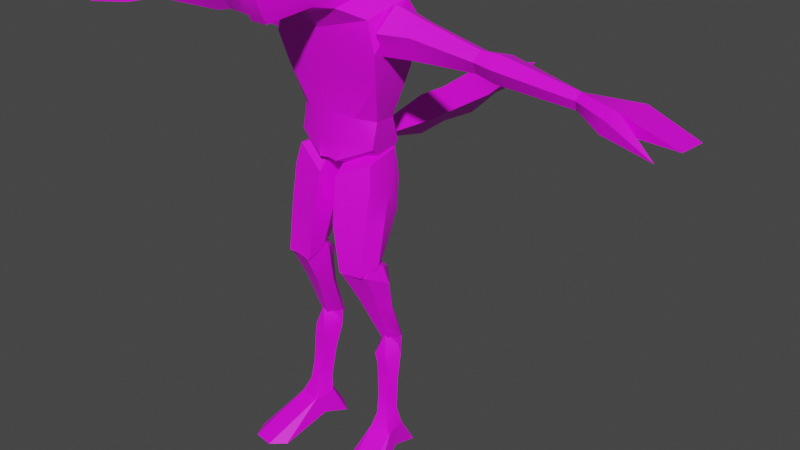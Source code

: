 # Source: willy.blend  (saved by Blender 3.1.7; exported with 4.5.12 LTS)
import bpy
from mathutils import Matrix  # noqa: F401  (used for matrix-valued properties, if any)

bpy.ops.wm.read_factory_settings(use_empty=True)
scene = bpy.context.scene
scene.name = 'Scene'

# ---- collections
col_collection = bpy.data.collections.new('Collection'); scene.collection.children.link(col_collection)

# ---- images (referenced by path relative to the original .blend; pixels are not part of the script)
import os
ASSET_DIR = os.environ.get("B2B_ASSET_DIR", "")  # directory of the original .blend (textures are referenced by path, not embedded)
HERE = os.path.dirname(os.path.abspath(__file__))  # packed textures are extracted next to this script under _unpacked/

def load_image(name, relpath, width, height, colorspace="sRGB"):
    """Load a texture the original file referenced (path relative to the .blend, or extracted next to this script)."""
    p = next((c for c in (os.path.join(HERE, relpath), os.path.join(ASSET_DIR, relpath)) if relpath and os.path.exists(c)), "")
    if p:
        img = bpy.data.images.load(p, check_existing=True)
        img.name = name
    else:  # same state as the original file: an image datablock whose file is absent (Cycles renders it pink)
        img = bpy.data.images.new(name, width, height)
        img.source = "FILE"
        img.filepath = "//" + (relpath or name)
    img.colorspace_settings.name = colorspace
    return img
img_grey_png = load_image('grey.png', 'textures/grey.png', 1024, 1024, 'sRGB')
img_face_png = load_image('face.png', 'textures/face.png', 1024, 1024, 'sRGB')
img_black_png = load_image('black.png', 'textures/black.png', 1024, 1024, 'sRGB')

# ---- materials (node trees are filled in below, after node groups)
mat_grey = bpy.data.materials.new('grey')
mat_grey.use_transparent_shadow = False
mat_face = bpy.data.materials.new('face')
mat_face.use_transparent_shadow = False
mat_black = bpy.data.materials.new('black')
mat_black.use_transparent_shadow = False

# ---- node groups
ng_auto_smooth = bpy.data.node_groups.new('Auto Smooth', 'GeometryNodeTree')
_s = ng_auto_smooth.interface.new_socket(name='Geometry', in_out='OUTPUT', socket_type='NodeSocketGeometry')
_s = ng_auto_smooth.interface.new_socket(name='Geometry', in_out='INPUT', socket_type='NodeSocketGeometry')
_s = ng_auto_smooth.interface.new_socket(name='Angle', in_out='INPUT', socket_type='NodeSocketFloat')
_s.subtype = 'ANGLE'
_s.min_value = 0.0
_s.max_value = 3.142
ng_auto_smooth.is_modifier = True
_N = ng_auto_smooth.nodes; _L = ng_auto_smooth.links
n0 = _N.new('NodeGroupOutput'); n0.name = 'Group Output'; n0.location = (480, -100)
n1 = _N.new('NodeGroupInput'); n1.name = 'Group Input'; n1.location = (-420, -300)
n2 = _N.new('NodeGroupInput'); n2.name = 'Group Input.001'; n2.location = (-60, -100)
n3 = _N.new('GeometryNodeSetShadeSmooth'); n3.name = 'Set Shade Smooth'; n3.location = (120, -100)
n3.domain = 'EDGE'
n4 = _N.new('GeometryNodeSetShadeSmooth'); n4.name = 'Set Shade Smooth.001'; n4.location = (300, -100)
n5 = _N.new('GeometryNodeInputMeshEdgeAngle'); n5.name = 'Edge Angle'; n5.location = (-420, -220)
n6 = _N.new('GeometryNodeInputEdgeSmooth'); n6.name = 'Is Edge Smooth'; n6.location = (-60, -160)
n7 = _N.new('GeometryNodeInputShadeSmooth'); n7.name = 'Is Face Smooth'; n7.location = (-240, -340)
n8 = _N.new('FunctionNodeBooleanMath'); n8.name = 'Boolean Math'; n8.location = (-60, -220)
n9 = _N.new('FunctionNodeCompare'); n9.name = 'Compare'; n9.location = (-240, -180)
n9.operation = 'LESS_EQUAL'
_L.new(n5.outputs[0], n9.inputs[0])
_L.new(n4.outputs[0], n0.inputs[0])
_L.new(n1.outputs[1], n9.inputs[1])
_L.new(n9.outputs[0], n8.inputs[0])
_L.new(n7.outputs[0], n8.inputs[1])
_L.new(n2.outputs[0], n3.inputs[0])
_L.new(n6.outputs[0], n3.inputs[1])
_L.new(n3.outputs[0], n4.inputs[0])
_L.new(n8.outputs[0], n3.inputs[2])
n0.is_active_output = True

# ---- material node trees
mat_grey.use_nodes = True; mat_grey.node_tree.nodes.clear()
_N = mat_grey.node_tree.nodes; _L = mat_grey.node_tree.links
n0 = _N.new('ShaderNodeBsdfPrincipled'); n0.name = 'Principled BSDF'; n0.location = (10, 300)
n0.distribution = 'GGX'
n0.subsurface_method = 'RANDOM_WALK_SKIN'
n0.inputs[3].default_value = 1.45
n0.inputs[27].default_value = (0.0, 0.0, 0.0, 1.0)
n0.inputs[28].default_value = 1.0
n1 = _N.new('ShaderNodeOutputMaterial'); n1.name = 'Material Output'; n1.location = (300, 300)
n2 = _N.new('ShaderNodeTexImage'); n2.name = 'Image Texture'; n2.location = (-280, 280)
n2.image = img_grey_png
_L.new(n0.outputs[0], n1.inputs[0])
_L.new(n2.outputs[0], n0.inputs[0])
n1.is_active_output = True
mat_face.use_nodes = True; mat_face.node_tree.nodes.clear()
_N = mat_face.node_tree.nodes; _L = mat_face.node_tree.links
n0 = _N.new('ShaderNodeBsdfPrincipled'); n0.name = 'Principled BSDF'; n0.location = (10, 300)
n0.distribution = 'GGX'
n0.subsurface_method = 'RANDOM_WALK_SKIN'
n0.inputs[3].default_value = 1.45
n0.inputs[27].default_value = (0.0, 0.0, 0.0, 1.0)
n0.inputs[28].default_value = 1.0
n1 = _N.new('ShaderNodeOutputMaterial'); n1.name = 'Material Output'; n1.location = (300, 300)
n2 = _N.new('ShaderNodeTexImage'); n2.name = 'Image Texture'; n2.location = (-280, 280)
n2.image = img_face_png
n2.interpolation = 'Closest'
n2.extension = 'EXTEND'
_L.new(n0.outputs[0], n1.inputs[0])
_L.new(n2.outputs[0], n0.inputs[0])
n1.is_active_output = True
mat_black.use_nodes = True; mat_black.node_tree.nodes.clear()
_N = mat_black.node_tree.nodes; _L = mat_black.node_tree.links
n0 = _N.new('ShaderNodeBsdfPrincipled'); n0.name = 'Principled BSDF'; n0.location = (10, 300)
n0.distribution = 'GGX'
n0.subsurface_method = 'RANDOM_WALK_SKIN'
n0.inputs[3].default_value = 1.45
n0.inputs[27].default_value = (0.0, 0.0, 0.0, 1.0)
n0.inputs[28].default_value = 1.0
n1 = _N.new('ShaderNodeOutputMaterial'); n1.name = 'Material Output'; n1.location = (300, 300)
n2 = _N.new('ShaderNodeTexImage'); n2.name = 'Image Texture'; n2.location = (-280, 280)
n2.image = img_black_png
_L.new(n0.outputs[0], n1.inputs[0])
_L.new(n2.outputs[0], n0.inputs[0])
n1.is_active_output = True

# ---- world
world_world = bpy.data.worlds.new('World'); scene.world = world_world
world_world.use_nodes = True; world_world.node_tree.nodes.clear()
_N = world_world.node_tree.nodes; _L = world_world.node_tree.links
n0 = _N.new('ShaderNodeOutputWorld'); n0.name = 'World Output'; n0.location = (300, 300)
n1 = _N.new('ShaderNodeBackground'); n1.name = 'Background'; n1.location = (10, 300)
n1.inputs[0].default_value = (0.05088, 0.05088, 0.05088, 1.0)
_L.new(n1.outputs[0], n0.inputs[0])
n0.is_active_output = True
world_world.color = (0.05088, 0.05088, 0.05088)
world_world.use_sun_shadow = False
world_world.sun_shadow_jitter_overblur = 0.0

# ---- meshes
me_tailm = bpy.data.meshes.new('tailm')
me_tailm.from_pydata([(-2.494e-15, 127.9, 281.4), (13.64, 129.1, 265.5), (-2.494e-15, 130.6, 250.6), (-2.494e-15, 168.8, 284.9), (-2.494e-15, 205.8, 275.2), (15.52, 171.5, 265.8), (8.614, 204.4, 265.3), (-2.494e-15, 169.9, 246.6), (-2.494e-15, 205.1, 254.5), (-2.494e-15, 117.6, 264.7), (-2.494e-15, 213.6, 265.1)], [], [(1, 3, 0), (5, 4, 3), (7, 1, 2), (8, 5, 7), (1, 9, 2), (1, 0, 9), (6, 10, 4), (1, 5, 3), (5, 6, 4), (7, 5, 1), (8, 6, 5), (6, 8, 10)])
me_tailm.polygons.foreach_set('use_smooth', [True] * 12)
_uv = me_tailm.uv_layers.new(name='UVMap')
_uv.uv.foreach_set('vector', [0.8206, 0.9323, 0.8206, 0.9323, 0.8206, 0.9323, 0.8206, 0.9323, 0.8206, 0.9323, 0.8206, 0.9323, 0.8206, 0.9323, 0.8206, 0.9323, 0.8206, 0.9323, 0.8206, 0.9323, 0.8206, 0.9323, 0.8206, 0.9323, 0.8206, 0.9323, 0.8206, 0.9323, 0.8206, 0.9323, 0.8206, 0.9323, 0.8206, 0.9323, 0.8206, 0.9323, 0.8206, 0.9323, 0.8206, 0.9323, 0.8206, 0.9323, 0.8206, 0.9323, 0.8206, 0.9323, 0.8206, 0.9323, 0.8206, 0.9323, 0.8206, 0.9323, 0.8206, 0.9323, 0.8206, 0.9323, 0.8206, 0.9323, 0.8206, 0.9323, 0.8206, 0.9323, 0.8206, 0.9323, 0.8206, 0.9323, 0.8206, 0.9323, 0.8206, 0.9323, 0.8206, 0.9323])
me_tailm.materials.append(mat_grey)
me_tailm.use_remesh_fix_poles = True
me_tailm.use_remesh_preserve_attributes = False
me_tailm.update()
me_chest = bpy.data.meshes.new('chest')
me_chest.from_pydata([(22.54, -23.9, 385.5), (-2.494e-15, -27.71, 380.3), (-2.494e-15, 26.58, 396.0), (-2.494e-15, -18.07, 366.6), (40.24, -11.25, 377.6), (42.98, -6.246, 331.2), (22.7, -6.737, 300.1), (35.64, 3.33, 297.1), (46.82, -11.93, 354.0), (-2.494e-15, -12.14, 335.8), (-2.494e-15, -10.62, 303.1), (-2.494e-15, 37.42, 375.2), (47.96, 22.63, 387.9), (34.18, 39.92, 362.9), (41.39, 35.06, 334.2), (-2.494e-15, 38.99, 297.0), (31.63, 25.86, 294.4), (49.26, 31.09, 375.7), (31.05, 17.78, 397.0), (-2.494e-15, 11.66, 284.6), (-2.494e-15, -4.807, 403.7)], [], [(3, 4, 1), (8, 3, 9), (4, 18, 0), (5, 6, 7), (9, 10, 6), (9, 5, 8), (8, 4, 3), (17, 2, 12), (14, 15, 13), (15, 11, 13), (7, 14, 5), (15, 14, 16), (2, 17, 11), (8, 12, 4), (18, 4, 12), (5, 9, 6), (11, 17, 13), (14, 17, 5), (7, 16, 14), (18, 12, 2), (5, 12, 8), (12, 5, 17), (13, 17, 14), (20, 1, 0), (18, 20, 0), (6, 10, 19), (15, 16, 19), (16, 7, 19), (7, 6, 19), (4, 0, 1), (18, 2, 20)])
me_chest.polygons.foreach_set('use_smooth', [True] * 31)
_uv = me_chest.uv_layers.new(name='UVMap')
_uv.uv.foreach_set('vector', [0.8206, 0.9323, 0.8206, 0.9323, 0.8206, 0.9323, 0.8206, 0.9323, 0.8206, 0.9323, 0.8206, 0.9323, 0.8206, 0.9323, 0.8206, 0.9323, 0.8206, 0.9323, 0.8206, 0.9323, 0.8206, 0.9323, 0.8206, 0.9323, 0.8206, 0.9323, 0.8206, 0.9323, 0.8206, 0.9323, 0.8206, 0.9323, 0.8206, 0.9323, 0.8206, 0.9323, 0.8206, 0.9323, 0.8206, 0.9323, 0.8206, 0.9323, 0.8206, 0.9323, 0.8206, 0.9323, 0.8206, 0.9323, 0.8206, 0.9323, 0.8206, 0.9323, 0.8206, 0.9323, 0.8206, 0.9323, 0.8206, 0.9323, 0.8206, 0.9323, 0.8206, 0.9323, 0.8206, 0.9323, 0.8206, 0.9323, 0.8206, 0.9323, 0.8206, 0.9323, 0.8206, 0.9323, 0.8206, 0.9323, 0.8206, 0.9323, 0.8206, 0.9323, 0.8206, 0.9323, 0.8206, 0.9323, 0.8206, 0.9323, 0.8206, 0.9323, 0.8206, 0.9323, 0.8206, 0.9323, 0.8206, 0.9323, 0.8206, 0.9323, 0.8206, 0.9323, 0.8206, 0.9323, 0.8206, 0.9323, 0.8206, 0.9323, 0.8206, 0.9323, 0.8206, 0.9323, 0.8206, 0.9323, 0.8206, 0.9323, 0.8206, 0.9323, 0.8206, 0.9323, 0.8206, 0.9323, 0.8206, 0.9323, 0.8206, 0.9323, 0.8206, 0.9323, 0.8206, 0.9323, 0.8206, 0.9323, 0.8206, 0.9323, 0.8206, 0.9323, 0.8206, 0.9323, 0.8206, 0.9323, 0.8206, 0.9323, 0.8206, 0.9323, 0.8206, 0.9323, 0.8206, 0.9323, 0.8206, 0.9323, 0.8206, 0.9323, 0.8206, 0.9323, 0.8206, 0.9323, 0.8206, 0.9323, 0.8206, 0.9323, 0.8206, 0.9323, 0.8206, 0.9323, 0.8206, 0.9323, 0.8206, 0.9323, 0.8206, 0.9323, 0.8206, 0.9323, 0.8206, 0.9323, 0.8206, 0.9323, 0.8206, 0.9323, 0.8206, 0.9323, 0.8206, 0.9323, 0.8206, 0.9323, 0.8206, 0.9323, 0.8206, 0.9323, 0.8206, 0.9323, 0.8206, 0.9323])
me_chest.materials.append(mat_grey)
me_chest.use_remesh_fix_poles = True
me_chest.use_remesh_preserve_attributes = False
me_chest.update()
me_hip = bpy.data.meshes.new('hip')
me_hip.from_pydata([(22.7, -6.737, 300.1), (35.64, 3.33, 297.1), (-2.494e-15, -10.62, 303.1), (-2.494e-15, 38.99, 297.0), (31.63, 25.86, 294.4), (35.04, -1.506, 276.3), (-2.494e-15, -9.038, 278.5), (13.04, -8.208, 279.3), (-2.494e-15, -10.8, 264.6), (10.08, 40.8, 260.7), (26.28, 24.55, 254.3), (32.12, 30.84, 274.0), (7.783, -12.58, 264.2), (-2.494e-15, 9.449, 255.0), (-2.494e-15, 13.76, 312.4), (-2.494e-15, 38.74, 261.0)], [], [(12, 8, 13), (5, 1, 0), (7, 2, 6), (9, 3, 11), (3, 4, 11), (10, 13, 9), (10, 12, 13), (7, 12, 5), (12, 7, 8), (1, 11, 4), (5, 11, 1), (7, 0, 2), (7, 5, 0), (8, 7, 6), (10, 5, 12), (10, 11, 5), (9, 11, 10), (1, 14, 0), (0, 14, 2), (3, 14, 4), (4, 14, 1), (13, 15, 9), (9, 15, 3)])
me_hip.polygons.foreach_set('use_smooth', [True] * 23)
_uv = me_hip.uv_layers.new(name='UVMap')
_uv.uv.foreach_set('vector', [0.8206, 0.9323, 0.8206, 0.9323, 0.8206, 0.9323, 0.8206, 0.9323, 0.8206, 0.9323, 0.8206, 0.9323, 0.8206, 0.9323, 0.8206, 0.9323, 0.8206, 0.9323, 0.8206, 0.9323, 0.8206, 0.9323, 0.8206, 0.9323, 0.8206, 0.9323, 0.8206, 0.9323, 0.8206, 0.9323, 0.8206, 0.9323, 0.8206, 0.9323, 0.8206, 0.9323, 0.8206, 0.9323, 0.8206, 0.9323, 0.8206, 0.9323, 0.8206, 0.9323, 0.8206, 0.9323, 0.8206, 0.9323, 0.8206, 0.9323, 0.8206, 0.9323, 0.8206, 0.9323, 0.8206, 0.9323, 0.8206, 0.9323, 0.8206, 0.9323, 0.8206, 0.9323, 0.8206, 0.9323, 0.8206, 0.9323, 0.8206, 0.9323, 0.8206, 0.9323, 0.8206, 0.9323, 0.8206, 0.9323, 0.8206, 0.9323, 0.8206, 0.9323, 0.8206, 0.9323, 0.8206, 0.9323, 0.8206, 0.9323, 0.8206, 0.9323, 0.8206, 0.9323, 0.8206, 0.9323, 0.8206, 0.9323, 0.8206, 0.9323, 0.8206, 0.9323, 0.8206, 0.9323, 0.8206, 0.9323, 0.8206, 0.9323, 0.8206, 0.9323, 0.8206, 0.9323, 0.8206, 0.9323, 0.8206, 0.9323, 0.8206, 0.9323, 0.8206, 0.9323, 0.8206, 0.9323, 0.8206, 0.9323, 0.8206, 0.9323, 0.8206, 0.9323, 0.8206, 0.9323, 0.8206, 0.9323, 0.8206, 0.9323, 0.8206, 0.9323, 0.8206, 0.9323, 0.8206, 0.9323, 0.8206, 0.9323, 0.8206, 0.9323])
me_hip.materials.append(mat_grey)
me_hip.use_remesh_fix_poles = True
me_hip.use_remesh_preserve_attributes = False
me_hip.update()
me_head = bpy.data.meshes.new('head')
me_head.from_pydata([(12.67, -53.24, 412.7), (-2.494e-15, -58.43, 418.6), (16.31, -45.85, 427.5), (-2.494e-15, -83.34, 404.3), (8.058, -83.54, 404.1), (0.0, -82.61, 397.4), (8.413, -82.16, 397.4), (-2.494e-15, -73.55, 382.4), (6.864, -73.97, 382.6), (9.835, -77.03, 399.1), (9.434, -78.36, 406.3), (14.19, -50.07, 396.6), (13.8, -37.68, 387.7), (0.0, -79.03, 406.8), (20.31, -36.87, 405.9), (20.51, -30.58, 393.2), (-2.494e-15, -41.77, 386.6), (-2.494e-15, -48.36, 430.3), (-2.494e-15, -31.68, 438.6), (16.75, -29.75, 435.6), (22.42, -10.73, 407.1), (31.05, 17.78, 397.0), (-2.494e-15, 16.76, 413.0), (-2.494e-15, -0.4562, 428.8), (17.83, -3.46, 425.8), (23.41, 8.732, 412.3), (-2.494e-15, 26.58, 396.0), (-2.494e-15, -2.667, 368.4), (22.54, -23.9, 385.5), (-2.494e-15, -27.71, 380.3), (-2.494e-15, -17.06, 439.9), (16.62, -8.443, 436.1), (31.37, 6.297, 449.4), (27.69, -10.2, 429.2)], [], [(1, 0, 2), (6, 3, 5), (7, 6, 5), (6, 10, 4), (9, 6, 8), (9, 0, 10), (8, 11, 9), (4, 13, 3), (10, 1, 13), (14, 0, 11), (14, 11, 15), (16, 8, 7), (11, 12, 15), (17, 1, 2), (18, 2, 19), (20, 15, 21), (19, 14, 20), (22, 24, 25), (22, 21, 26), (29, 12, 16), (30, 24, 23), (19, 30, 18), (24, 20, 25), (19, 32, 31), (31, 32, 33), (24, 33, 20), (33, 32, 19), (33, 19, 20), (28, 27, 21), (15, 28, 21), (6, 4, 3), (7, 8, 6), (6, 9, 10), (9, 11, 0), (8, 12, 11), (4, 10, 13), (10, 0, 1), (14, 2, 0), (16, 12, 8), (18, 17, 2), (20, 14, 15), (19, 2, 14), (22, 23, 24), (22, 25, 21), (25, 20, 21), (29, 27, 28), (29, 28, 12), (15, 12, 28), (30, 31, 24), (19, 31, 30), (27, 26, 21), (24, 31, 33)])
me_head.polygons.foreach_set('use_smooth', [True] * 52)
me_head.polygons.foreach_set('material_index', [1, 2, 0, 2, 0, 0, 0, 2, 0, 0, 0, 0, 0, 1, 0, 0, 0, 0, 0, 0, 0, 0, 0, 0, 0, 0, 0, 0, 0, 0, 2, 0, 2, 0, 0, 2, 0, 0, 0, 0, 0, 0, 0, 0, 0, 0, 0, 0, 0, 0, 0, 0])
_uv = me_head.uv_layers.new(name='UVMap')
_uv.uv.foreach_set('vector', [0.1604, 0.233, 0.8089, 0.194, 0.8206, 0.9791, -0.2034, -0.5983, 0.9879, 0.9962, 1.003, -0.5737, 0.8206, 0.9323, 0.8206, 0.9323, 0.8206, 0.9323, 0.8206, 0.9323, 0.8206, 0.9323, 0.8206, 0.9323, 0.8206, 0.9323, 0.8206, 0.9323, 0.8206, 0.9323, 0.8206, 0.9323, 0.8206, 0.9323, 0.8206, 0.9323, 0.8206, 0.9323, 0.8206, 0.9323, 0.8206, 0.9323, 0.8206, 0.9323, 0.8206, 0.9323, 0.8206, 0.9323, 0.8206, 0.9323, 0.8206, 0.9323, 0.8206, 0.9323, 0.8206, 0.9323, 0.8206, 0.9323, 0.8206, 0.9323, 0.8206, 0.9323, 0.8206, 0.9323, 0.8206, 0.9323, 0.8206, 0.9323, 0.8206, 0.9323, 0.8206, 0.9323, 0.8206, 0.9323, 0.8206, 0.9323, 0.8206, 0.9323, 0.1018, 0.9752, 0.1604, 0.233, 0.8206, 0.9791, 0.8206, 0.9323, 0.8206, 0.9323, 0.8206, 0.9323, 0.8206, 0.9323, 0.8206, 0.9323, 0.8206, 0.9323, 0.8206, 0.9323, 0.8206, 0.9323, 0.8206, 0.9323, 0.8206, 0.9323, 0.8206, 0.9323, 0.8206, 0.9323, 0.8206, 0.9323, 0.8206, 0.9323, 0.8206, 0.9323, 0.8206, 0.9323, 0.8206, 0.9323, 0.8206, 0.9323, 0.8206, 0.9323, 0.8206, 0.9323, 0.8206, 0.9323, 0.8206, 0.9323, 0.8206, 0.9323, 0.8206, 0.9323, 0.8206, 0.9323, 0.8206, 0.9323, 0.8206, 0.9323, 0.8206, 0.9323, 0.8206, 0.9323, 0.8206, 0.9323, 0.8206, 0.9323, 0.8206, 0.9323, 0.8206, 0.9323, 0.8206, 0.9323, 0.8206, 0.9323, 0.8206, 0.9323, 0.8206, 0.9323, 0.8206, 0.9323, 0.8206, 0.9323, 0.8206, 0.9323, 0.8206, 0.9323, 0.8206, 0.9323, 0.8206, 0.9323, 0.8206, 0.9323, 0.8206, 0.9323, 0.8206, 0.9323, 0.8206, 0.9323, 0.8206, 0.9323, -0.2034, -0.5983, -0.2133, 1.001, 0.9879, 0.9962, 0.8206, 0.9323, 0.8206, 0.9323, 0.8206, 0.9323, 0.8206, 0.9323, 0.8206, 0.9323, 0.8206, 0.9323, 0.8206, 0.9323, 0.8206, 0.9323, 0.8206, 0.9323, 0.8206, 0.9323, 0.8206, 0.9323, 0.8206, 0.9323, 0.8206, 0.9323, 0.8206, 0.9323, 0.8206, 0.9323, 0.8206, 0.9323, 0.8206, 0.9323, 0.8206, 0.9323, 0.8206, 0.9323, 0.8206, 0.9323, 0.8206, 0.9323, 0.8206, 0.9323, 0.8206, 0.9323, 0.8206, 0.9323, 0.8206, 0.9323, 0.8206, 0.9323, 0.8206, 0.9323, 0.8206, 0.9323, 0.8206, 0.9323, 0.8206, 0.9323, 0.8206, 0.9323, 0.8206, 0.9323, 0.8206, 0.9323, 0.8206, 0.9323, 0.8206, 0.9323, 0.8206, 0.9323, 0.8206, 0.9323, 0.8206, 0.9323, 0.8206, 0.9323, 0.8206, 0.9323, 0.8206, 0.9323, 0.8206, 0.9323, 0.8206, 0.9323, 0.8206, 0.9323, 0.8206, 0.9323, 0.8206, 0.9323, 0.8206, 0.9323, 0.8206, 0.9323, 0.8206, 0.9323, 0.8206, 0.9323, 0.8206, 0.9323, 0.8206, 0.9323, 0.8206, 0.9323, 0.8206, 0.9323, 0.8206, 0.9323, 0.8206, 0.9323, 0.8206, 0.9323, 0.8206, 0.9323, 0.8206, 0.9323, 0.8206, 0.9323, 0.8206, 0.9323, 0.8206, 0.9323, 0.8206, 0.9323])
me_head.materials.append(mat_grey)
me_head.materials.append(mat_face)
me_head.materials.append(mat_black)
me_head.use_remesh_fix_poles = True
me_head.use_remesh_preserve_attributes = False
me_head.update()
me_legu = bpy.data.meshes.new('legu')
me_legu.from_pydata([(31.93, 32.51, 244.1), (16.45, 25.79, 218.1), (10.72, 38.19, 244.7), (35.99, 25.2, 218.7), (37.82, -14.12, 217.3), (43.5, 1.374, 217.3), (16.12, -20.4, 175.3), (37.78, -19.63, 176.9), (41.02, 10.25, 244.7), (31.26, -4.958, 175.0), (36.56, 9.359, 188.3), (42.66, -5.199, 181.5), (19.52, 8.885, 186.8), (13.72, -6.555, 181.2), (10.38, -20.13, 216.1), (7.783, -13.17, 251.3), (37.89, -8.019, 248.8), (0.6868, 10.18, 246.3), (4.835, -4.34, 215.7), (10.08, 39.95, 257.7), (9.426, 8.996, 275.1), (35.04, -4.51, 265.2), (32.12, 27.7, 269.0)], [], [(3, 8, 5), (5, 8, 4), (5, 4, 7), (4, 14, 6), (2, 3, 1), (7, 11, 5), (3, 11, 10), (6, 9, 7), (10, 9, 12), (9, 10, 11), (2, 0, 3), (7, 9, 11), (3, 5, 11), (2, 1, 18), (1, 3, 10), (0, 8, 3), (14, 4, 15), (8, 16, 4), (6, 7, 4), (2, 17, 19), (16, 21, 15), (16, 15, 4), (1, 10, 12), (18, 15, 17), (13, 9, 6), (2, 18, 17), (18, 12, 13), (14, 13, 6), (8, 21, 16), (18, 14, 15), (13, 12, 9), (18, 1, 12), (14, 18, 13), (0, 22, 8), (22, 20, 21), (8, 22, 21), (17, 20, 19), (20, 15, 21), (17, 15, 20), (2, 19, 0), (22, 19, 20), (19, 22, 0)])
me_legu.polygons.foreach_set('use_smooth', [True] * 42)
_uv = me_legu.uv_layers.new(name='UVMap')
_uv.uv.foreach_set('vector', [0.8206, 0.9323, 0.8206, 0.9323, 0.8206, 0.9323, 0.8206, 0.9323, 0.8206, 0.9323, 0.8206, 0.9323, 0.8206, 0.9323, 0.8206, 0.9323, 0.8206, 0.9323, 0.8206, 0.9323, 0.8206, 0.9323, 0.8206, 0.9323, 0.8206, 0.9323, 0.8206, 0.9323, 0.8206, 0.9323, 0.8206, 0.9323, 0.8206, 0.9323, 0.8206, 0.9323, 0.8206, 0.9323, 0.8206, 0.9323, 0.8206, 0.9323, 0.8206, 0.9323, 0.8206, 0.9323, 0.8206, 0.9323, 0.8206, 0.9323, 0.8206, 0.9323, 0.8206, 0.9323, 0.8206, 0.9323, 0.8206, 0.9323, 0.8206, 0.9323, 0.8206, 0.9323, 0.8206, 0.9323, 0.8206, 0.9323, 0.8206, 0.9323, 0.8206, 0.9323, 0.8206, 0.9323, 0.8206, 0.9323, 0.8206, 0.9323, 0.8206, 0.9323, 0.8206, 0.9323, 0.8206, 0.9323, 0.8206, 0.9323, 0.8206, 0.9323, 0.8206, 0.9323, 0.8206, 0.9323, 0.8206, 0.9323, 0.8206, 0.9323, 0.8206, 0.9323, 0.8206, 0.9323, 0.8206, 0.9323, 0.8206, 0.9323, 0.8206, 0.9323, 0.8206, 0.9323, 0.8206, 0.9323, 0.8206, 0.9323, 0.8206, 0.9323, 0.8206, 0.9323, 0.8206, 0.9323, 0.8206, 0.9323, 0.8206, 0.9323, 0.8206, 0.9323, 0.8206, 0.9323, 0.8206, 0.9323, 0.8206, 0.9323, 0.8206, 0.9323, 0.8206, 0.9323, 0.8206, 0.9323, 0.8206, 0.9323, 0.8206, 0.9323, 0.8206, 0.9323, 0.8206, 0.9323, 0.8206, 0.9323, 0.8206, 0.9323, 0.8206, 0.9323, 0.8206, 0.9323, 0.8206, 0.9323, 0.8206, 0.9323, 0.8206, 0.9323, 0.8206, 0.9323, 0.8206, 0.9323, 0.8206, 0.9323, 0.8206, 0.9323, 0.8206, 0.9323, 0.8206, 0.9323, 0.8206, 0.9323, 0.8206, 0.9323, 0.8206, 0.9323, 0.8206, 0.9323, 0.8206, 0.9323, 0.8206, 0.9323, 0.8206, 0.9323, 0.8206, 0.9323, 0.8206, 0.9323, 0.8206, 0.9323, 0.8206, 0.9323, 0.8206, 0.9323, 0.8206, 0.9323, 0.8206, 0.9323, 0.8206, 0.9323, 0.8206, 0.9323, 0.8206, 0.9323, 0.8206, 0.9323, 0.8206, 0.9323, 0.8206, 0.9323, 0.8206, 0.9323, 0.8206, 0.9323, 0.8206, 0.9323, 0.8206, 0.9323, 0.8206, 0.9323, 0.8206, 0.9323, 0.8206, 0.9323, 0.8206, 0.9323, 0.8206, 0.9323, 0.8206, 0.9323, 0.8206, 0.9323, 0.8206, 0.9323, 0.8206, 0.9323, 0.8206, 0.9323, 0.8206, 0.9323, 0.8206, 0.9323, 0.8206, 0.9323, 0.8206, 0.9323, 0.8206, 0.9323, 0.8206, 0.9323, 0.8206, 0.9323, 0.8206, 0.9323])
me_legu.materials.append(mat_grey)
me_legu.materials.append(mat_face)
me_legu.use_remesh_fix_poles = True
me_legu.use_remesh_preserve_attributes = False
me_legu.update()
me_legm = bpy.data.meshes.new('legm')
me_legm.from_pydata([(18.33, -20.84, 175.3), (12.2, 0.07942, 166.1), (18.84, 9.386, 142.9), (22.55, -4.707, 146.0), (29.91, 21.99, 154.2), (30.65, 25.12, 130.7), (46.24, 3.331, 166.1), (41.53, 12.01, 140.2), (40.14, -16.18, 176.0), (37.65, -1.175, 144.9), (26.14, 0.4592, 191.8), (23.4, 23.52, 107.3), (36.08, 31.87, 100.7), (36.08, 31.87, 100.7), (33.65, 15.79, 96.64), (13.28, -0.8395, 182.0), (15.91, -13.43, 190.2), (18.85, 12.59, 172.5), (42.19, 0.8009, 181.3), (35.85, 14.52, 173.1), (37.52, -11.17, 190.7), (28.25, 9.269, 114.0), (41.6, 23.26, 108.2), (37.79, 11.22, 113.8), (27.09, 31.34, 100.7)], [], [(1, 3, 0), (4, 2, 1), (4, 7, 5), (8, 3, 9), (6, 9, 7), (11, 3, 2), (5, 11, 2), (10, 15, 16), (15, 1, 16), (10, 17, 15), (17, 4, 15), (10, 18, 19), (6, 19, 18), (10, 19, 17), (19, 4, 17), (10, 16, 20), (16, 8, 20), (10, 20, 18), (8, 18, 20), (11, 21, 3), (11, 14, 21), (14, 24, 12), (7, 22, 5), (22, 14, 13), (13, 14, 12), (3, 23, 9), (21, 14, 23), (9, 22, 7), (23, 14, 22), (1, 2, 3), (4, 5, 2), (4, 6, 7), (8, 0, 3), (6, 8, 9), (5, 24, 11), (13, 5, 22), (13, 12, 5), (0, 16, 1), (15, 4, 1), (6, 4, 19), (16, 0, 8), (8, 6, 18), (3, 21, 23), (9, 23, 22), (14, 11, 24), (5, 12, 24)])
me_legm.polygons.foreach_set('use_smooth', [True] * 46)
_uv = me_legm.uv_layers.new(name='UVMap')
_uv.uv.foreach_set('vector', [0.8206, 0.9323, 0.8206, 0.9323, 0.8206, 0.9323, 0.8206, 0.9323, 0.8206, 0.9323, 0.8206, 0.9323, 0.8206, 0.9323, 0.8206, 0.9323, 0.8206, 0.9323, 0.8206, 0.9323, 0.8206, 0.9323, 0.8206, 0.9323, 0.8206, 0.9323, 0.8206, 0.9323, 0.8206, 0.9323, 0.8206, 0.9323, 0.8206, 0.9323, 0.8206, 0.9323, 0.8206, 0.9323, 0.8206, 0.9323, 0.8206, 0.9323, 0.8206, 0.9323, 0.8206, 0.9323, 0.8206, 0.9323, 0.8206, 0.9323, 0.8206, 0.9323, 0.8206, 0.9323, 0.8206, 0.9323, 0.8206, 0.9323, 0.8206, 0.9323, 0.8206, 0.9323, 0.8206, 0.9323, 0.8206, 0.9323, 0.8206, 0.9323, 0.8206, 0.9323, 0.8206, 0.9323, 0.8206, 0.9323, 0.8206, 0.9323, 0.8206, 0.9323, 0.8206, 0.9323, 0.8206, 0.9323, 0.8206, 0.9323, 0.8206, 0.9323, 0.8206, 0.9323, 0.8206, 0.9323, 0.8206, 0.9323, 0.8206, 0.9323, 0.8206, 0.9323, 0.8206, 0.9323, 0.8206, 0.9323, 0.8206, 0.9323, 0.8206, 0.9323, 0.8206, 0.9323, 0.8206, 0.9323, 0.8206, 0.9323, 0.8206, 0.9323, 0.8206, 0.9323, 0.8206, 0.9323, 0.8206, 0.9323, 0.8206, 0.9323, 0.8206, 0.9323, 0.8206, 0.9323, 0.8206, 0.9323, 0.8206, 0.9323, 0.8206, 0.9323, 0.8206, 0.9323, 0.8206, 0.9323, 0.8206, 0.9323, 0.8206, 0.9323, 0.8206, 0.9323, 0.8206, 0.9323, 0.8206, 0.9323, 0.8206, 0.9323, 0.8206, 0.9323, 0.8206, 0.9323, 0.8206, 0.9323, 0.8206, 0.9323, 0.8206, 0.9323, 0.8206, 0.9323, 0.8206, 0.9323, 0.8206, 0.9323, 0.8206, 0.9323, 0.8206, 0.9323, 0.8206, 0.9323, 0.8206, 0.9323, 0.8206, 0.9323, 0.8206, 0.9323, 0.8206, 0.9323, 0.8206, 0.9323, 0.8206, 0.9323, 0.8206, 0.9323, 0.8206, 0.9323, 0.8206, 0.9323, 0.8206, 0.9323, 0.8206, 0.9323, 0.8206, 0.9323, 0.8206, 0.9323, 0.8206, 0.9323, 0.8206, 0.9323, 0.8206, 0.9323, 0.8206, 0.9323, 0.8206, 0.9323, 0.8206, 0.9323, 0.8206, 0.9323, 0.8206, 0.9323, 0.8206, 0.9323, 0.8206, 0.9323, 0.8206, 0.9323, 0.8206, 0.9323, 0.8206, 0.9323, 0.8206, 0.9323, 0.8206, 0.9323, 0.8206, 0.9323, 0.8206, 0.9323, 0.8206, 0.9323, 0.8206, 0.9323, 0.8206, 0.9323, 0.8206, 0.9323, 0.8206, 0.9323, 0.8206, 0.9323, 0.8206, 0.9323, 0.8206, 0.9323, 0.8206, 0.9323, 0.8206, 0.9323, 0.8206, 0.9323, 0.8206, 0.9323, 0.8206, 0.9323, 0.8206, 0.9323, 0.8206, 0.9323, 0.8206, 0.9323, 0.8206, 0.9323, 0.8206, 0.9323, 0.8206, 0.9323, 0.8206, 0.9323, 0.8206, 0.9323, 0.8206, 0.9323, 0.8206, 0.9323, 0.8206, 0.9323])
me_legm.materials.append(mat_grey)
me_legm.use_remesh_fix_poles = True
me_legm.use_remesh_preserve_attributes = False
me_legm.update()
me_foot = bpy.data.meshes.new('foot')
me_foot.from_pydata([(26.12, 14.78, 24.51), (36.42, 21.75, 23.19), (34.79, 35.69, 0.4661), (23.17, 25.99, 0.51), (48.99, 0.5054, 25.23), (49.09, 7.844, 8.836), (30.91, -3.671, 25.18), (27.45, 3.278, 8.896), (29.56, -42.72, 0.5208), (41.38, -52.96, 0.5088), (58.38, -49.96, 0.4715), (64.7, -35.67, 0.4827), (47.09, 18.73, 24.04), (48.13, 31.88, 0.4596)], [], [(8, 10, 9), (10, 6, 9), (1, 3, 0), (1, 13, 2), (11, 8, 7), (3, 13, 5), (10, 4, 6), (9, 6, 8), (11, 4, 10), (8, 11, 10), (0, 3, 7), (3, 1, 2), (8, 6, 7), (4, 11, 5), (3, 5, 7), (11, 7, 5), (7, 6, 0), (3, 2, 13), (4, 5, 12), (5, 13, 12), (1, 12, 13), (1, 0, 12), (4, 0, 6), (4, 12, 0)])
me_foot.polygons.foreach_set('use_smooth', [0, 0, 1, 1, 1, 1, 0, 0, 0, 0, 1, 1, 1, 1, 1, 1, 1, 1, 1, 1, 1, 1, 1, 1])
_uv = me_foot.uv_layers.new(name='UVMap')
_uv.uv.foreach_set('vector', [0.8206, 0.9323, 0.8206, 0.9323, 0.8206, 0.9323, 0.8206, 0.9323, 0.8206, 0.9323, 0.8206, 0.9323, 0.8206, 0.9323, 0.8206, 0.9323, 0.8206, 0.9323, 0.8206, 0.9323, 0.8206, 0.9323, 0.8206, 0.9323, 0.8206, 0.9323, 0.8206, 0.9323, 0.8206, 0.9323, 0.8206, 0.9323, 0.8206, 0.9323, 0.8206, 0.9323, 0.8206, 0.9323, 0.8206, 0.9323, 0.8206, 0.9323, 0.8206, 0.9323, 0.8206, 0.9323, 0.8206, 0.9323, 0.8206, 0.9323, 0.8206, 0.9323, 0.8206, 0.9323, 0.8206, 0.9323, 0.8206, 0.9323, 0.8206, 0.9323, 0.8206, 0.9323, 0.8206, 0.9323, 0.8206, 0.9323, 0.8206, 0.9323, 0.8206, 0.9323, 0.8206, 0.9323, 0.8206, 0.9323, 0.8206, 0.9323, 0.8206, 0.9323, 0.8206, 0.9323, 0.8206, 0.9323, 0.8206, 0.9323, 0.8206, 0.9323, 0.8206, 0.9323, 0.8206, 0.9323, 0.8206, 0.9323, 0.8206, 0.9323, 0.8206, 0.9323, 0.8206, 0.9323, 0.8206, 0.9323, 0.8206, 0.9323, 0.8206, 0.9323, 0.8206, 0.9323, 0.8206, 0.9323, 0.8206, 0.9323, 0.8206, 0.9323, 0.8206, 0.9323, 0.8206, 0.9323, 0.8206, 0.9323, 0.8206, 0.9323, 0.8206, 0.9323, 0.8206, 0.9323, 0.8206, 0.9323, 0.8206, 0.9323, 0.8206, 0.9323, 0.8206, 0.9323, 0.8206, 0.9323, 0.8206, 0.9323, 0.8206, 0.9323, 0.8206, 0.9323, 0.8206, 0.9323, 0.8206, 0.9323])
me_foot.materials.append(mat_grey)
me_foot.use_remesh_fix_poles = True
me_foot.use_remesh_preserve_attributes = False
me_foot.update()
me_legl = bpy.data.meshes.new('legl')
me_legl.from_pydata([(28.67, 6.217, 92.81), (29.79, 7.697, 81.67), (32.28, 5.702, 54.36), (24.11, 19.64, 101.2), (22.16, 22.08, 92.92), (25.94, 17.58, 69.32), (33.95, 12.83, 111.4), (36.92, 29.69, 104.3), (32.82, 32.57, 98.33), (38.25, 7.375, 94.12), (40.66, 8.265, 81.71), (44.73, 19.16, 92.36), (42.3, 18.65, 101.0), (41.2, 5.89, 54.85), (44.34, 15.9, 69.41), (29.36, 14.95, 41.01), (36.8, 19.8, 26.47), (49.37, -1.829, 23.67), (31.31, -5.562, 22.79), (34.1, 1.497, 38.52), (35.7, 19.8, 50.91), (42.41, 2.642, 38.87), (44.23, 14.47, 41.4), (47.47, 16.67, 26.7), (26.5, 12.71, 26.37), (38.18, 12.37, 14.37), (27.92, 29.42, 104.0)], [], [(4, 0, 3), (5, 1, 4), (26, 6, 7), (7, 8, 26), (9, 11, 12), (10, 14, 11), (12, 7, 6), (11, 8, 7), (19, 15, 18), (21, 17, 22), (11, 14, 8), (12, 11, 7), (10, 13, 14), (9, 10, 11), (8, 5, 4), (8, 4, 26), (5, 2, 1), (4, 1, 0), (15, 2, 5), (20, 5, 8), (16, 15, 20), (13, 22, 14), (14, 20, 8), (22, 16, 20), (2, 19, 13), (9, 0, 10), (21, 18, 17), (13, 10, 2), (15, 19, 2), (20, 15, 5), (13, 21, 22), (14, 22, 20), (19, 18, 21), (1, 2, 10), (21, 13, 19), (0, 1, 10), (6, 3, 0), (6, 0, 9), (9, 12, 6), (23, 22, 17), (23, 16, 22), (24, 15, 16), (24, 18, 15), (24, 25, 18), (17, 25, 23), (24, 16, 25), (23, 25, 16), (18, 25, 17), (26, 3, 6), (4, 3, 26)])
me_legl.polygons.foreach_set('use_smooth', [True] * 50)
_uv = me_legl.uv_layers.new(name='UVMap')
_uv.uv.foreach_set('vector', [0.8206, 0.9323, 0.8206, 0.9323, 0.8206, 0.9323, 0.8206, 0.9323, 0.8206, 0.9323, 0.8206, 0.9323, 0.8206, 0.9323, 0.8206, 0.9323, 0.8206, 0.9323, 0.8206, 0.9323, 0.8206, 0.9323, 0.8206, 0.9323, 0.8206, 0.9323, 0.8206, 0.9323, 0.8206, 0.9323, 0.8206, 0.9323, 0.8206, 0.9323, 0.8206, 0.9323, 0.8206, 0.9323, 0.8206, 0.9323, 0.8206, 0.9323, 0.8206, 0.9323, 0.8206, 0.9323, 0.8206, 0.9323, 0.8206, 0.9323, 0.8206, 0.9323, 0.8206, 0.9323, 0.8206, 0.9323, 0.8206, 0.9323, 0.8206, 0.9323, 0.8206, 0.9323, 0.8206, 0.9323, 0.8206, 0.9323, 0.8206, 0.9323, 0.8206, 0.9323, 0.8206, 0.9323, 0.8206, 0.9323, 0.8206, 0.9323, 0.8206, 0.9323, 0.8206, 0.9323, 0.8206, 0.9323, 0.8206, 0.9323, 0.8206, 0.9323, 0.8206, 0.9323, 0.8206, 0.9323, 0.8206, 0.9323, 0.8206, 0.9323, 0.8206, 0.9323, 0.8206, 0.9323, 0.8206, 0.9323, 0.8206, 0.9323, 0.8206, 0.9323, 0.8206, 0.9323, 0.8206, 0.9323, 0.8206, 0.9323, 0.8206, 0.9323, 0.8206, 0.9323, 0.8206, 0.9323, 0.8206, 0.9323, 0.8206, 0.9323, 0.8206, 0.9323, 0.8206, 0.9323, 0.8206, 0.9323, 0.8206, 0.9323, 0.8206, 0.9323, 0.8206, 0.9323, 0.8206, 0.9323, 0.8206, 0.9323, 0.8206, 0.9323, 0.8206, 0.9323, 0.8206, 0.9323, 0.8206, 0.9323, 0.8206, 0.9323, 0.8206, 0.9323, 0.8206, 0.9323, 0.8206, 0.9323, 0.8206, 0.9323, 0.8206, 0.9323, 0.8206, 0.9323, 0.8206, 0.9323, 0.8206, 0.9323, 0.8206, 0.9323, 0.8206, 0.9323, 0.8206, 0.9323, 0.8206, 0.9323, 0.8206, 0.9323, 0.8206, 0.9323, 0.8206, 0.9323, 0.8206, 0.9323, 0.8206, 0.9323, 0.8206, 0.9323, 0.8206, 0.9323, 0.8206, 0.9323, 0.8206, 0.9323, 0.8206, 0.9323, 0.8206, 0.9323, 0.8206, 0.9323, 0.8206, 0.9323, 0.8206, 0.9323, 0.8206, 0.9323, 0.8206, 0.9323, 0.8206, 0.9323, 0.8206, 0.9323, 0.8206, 0.9323, 0.8206, 0.9323, 0.8206, 0.9323, 0.8206, 0.9323, 0.8206, 0.9323, 0.8206, 0.9323, 0.8206, 0.9323, 0.8206, 0.9323, 0.8206, 0.9323, 0.8206, 0.9323, 0.8206, 0.9323, 0.8206, 0.9323, 0.8206, 0.9323, 0.8206, 0.9323, 0.8206, 0.9323, 0.8206, 0.9323, 0.8206, 0.9323, 0.8206, 0.9323, 0.8206, 0.9323, 0.8206, 0.9323, 0.8206, 0.9323, 0.8206, 0.9323, 0.8206, 0.9323, 0.8206, 0.9323, 0.8206, 0.9323, 0.8206, 0.9323, 0.8206, 0.9323, 0.8206, 0.9323, 0.8206, 0.9323, 0.8206, 0.9323, 0.8206, 0.9323, 0.8206, 0.9323, 0.8206, 0.9323, 0.8206, 0.9323, 0.8206, 0.9323, 0.8206, 0.9323, 0.8206, 0.9323, 0.8206, 0.9323, 0.8206, 0.9323, 0.8206, 0.9323, 0.8206, 0.9323, 0.8206, 0.9323, 0.8206, 0.9323, 0.8206, 0.9323, 0.8206, 0.9323, 0.8206, 0.9323, 0.8206, 0.9323])
me_legl.materials.append(mat_grey)
me_legl.use_remesh_fix_poles = True
me_legl.use_remesh_preserve_attributes = False
me_legl.update()
me_armu = bpy.data.meshes.new('armu')
me_armu.from_pydata([(121.7, 8.668, 368.7), (127.1, 9.765, 359.8), (121.2, 19.45, 364.7), (119.7, 7.649, 352.0), (120.9, 1.545, 361.8), (119.9, 17.82, 353.0), (33.2, 4.565, 375.6), (71.96, 9.673, 379.6), (71.5, 22.07, 374.2), (69.6, 1.654, 351.8), (71.07, -3.055, 369.1), (69.89, 18.86, 355.2), (49.68, 8.408, 386.4), (48.89, 27.36, 377.7), (47.8, -10.74, 369.5), (46.51, -1.19, 350.6), (48.83, 21.79, 352.6)], [], [(0, 1, 2), (1, 4, 3), (5, 1, 3), (2, 1, 5), (7, 2, 8), (9, 4, 10), (11, 3, 9), (2, 5, 8), (12, 8, 13), (10, 15, 9), (9, 16, 11), (13, 8, 11), (1, 0, 4), (0, 10, 4), (10, 12, 14), (7, 0, 2), (4, 9, 3), (11, 5, 3), (11, 8, 5), (12, 7, 8), (10, 14, 15), (9, 15, 16), (11, 16, 13), (0, 7, 10), (10, 7, 12), (13, 6, 12), (14, 6, 15), (14, 12, 6), (16, 15, 6), (13, 16, 6)])
me_armu.polygons.foreach_set('use_smooth', [True] * 30)
_uv = me_armu.uv_layers.new(name='UVMap')
_uv.uv.foreach_set('vector', [0.8206, 0.9323, 0.8206, 0.9323, 0.8206, 0.9323, 0.8206, 0.9323, 0.8206, 0.9323, 0.8206, 0.9323, 0.8206, 0.9323, 0.8206, 0.9323, 0.8206, 0.9323, 0.8206, 0.9323, 0.8206, 0.9323, 0.8206, 0.9323, 0.8206, 0.9323, 0.8206, 0.9323, 0.8206, 0.9323, 0.8206, 0.9323, 0.8206, 0.9323, 0.8206, 0.9323, 0.8206, 0.9323, 0.8206, 0.9323, 0.8206, 0.9323, 0.8206, 0.9323, 0.8206, 0.9323, 0.8206, 0.9323, 0.8206, 0.9323, 0.8206, 0.9323, 0.8206, 0.9323, 0.8206, 0.9323, 0.8206, 0.9323, 0.8206, 0.9323, 0.8206, 0.9323, 0.8206, 0.9323, 0.8206, 0.9323, 0.8206, 0.9323, 0.8206, 0.9323, 0.8206, 0.9323, 0.8206, 0.9323, 0.8206, 0.9323, 0.8206, 0.9323, 0.8206, 0.9323, 0.8206, 0.9323, 0.8206, 0.9323, 0.8206, 0.9323, 0.8206, 0.9323, 0.8206, 0.9323, 0.8206, 0.9323, 0.8206, 0.9323, 0.8206, 0.9323, 0.8206, 0.9323, 0.8206, 0.9323, 0.8206, 0.9323, 0.8206, 0.9323, 0.8206, 0.9323, 0.8206, 0.9323, 0.8206, 0.9323, 0.8206, 0.9323, 0.8206, 0.9323, 0.8206, 0.9323, 0.8206, 0.9323, 0.8206, 0.9323, 0.8206, 0.9323, 0.8206, 0.9323, 0.8206, 0.9323, 0.8206, 0.9323, 0.8206, 0.9323, 0.8206, 0.9323, 0.8206, 0.9323, 0.8206, 0.9323, 0.8206, 0.9323, 0.8206, 0.9323, 0.8206, 0.9323, 0.8206, 0.9323, 0.8206, 0.9323, 0.8206, 0.9323, 0.8206, 0.9323, 0.8206, 0.9323, 0.8206, 0.9323, 0.8206, 0.9323, 0.8206, 0.9323, 0.8206, 0.9323, 0.8206, 0.9323, 0.8206, 0.9323, 0.8206, 0.9323, 0.8206, 0.9323, 0.8206, 0.9323, 0.8206, 0.9323, 0.8206, 0.9323, 0.8206, 0.9323, 0.8206, 0.9323, 0.8206, 0.9323])
me_armu.materials.append(mat_grey)
me_armu.use_remesh_fix_poles = True
me_armu.use_remesh_preserve_attributes = False
me_armu.update()
me_hand = bpy.data.meshes.new('hand')
me_hand.from_pydata([(267.3, -19.28, 337.7), (200.4, 6.876, 358.7), (200.2, 13.03, 355.7), (199.9, 3.51, 347.3), (200.2, 1.082, 354.2), (199.9, 11.12, 347.9), (210.8, -3.186, 345.9), (221.7, 17.0, 344.1), (278.5, -7.715, 344.0), (240.0, 19.46, 356.6), (239.9, -5.651, 344.2), (225.6, -11.49, 342.6), (229.6, -12.78, 352.6), (235.8, -6.232, 356.8), (279.1, 17.33, 342.4), (196.2, 6.385, 353.4)], [], [(10, 8, 13), (12, 6, 11), (13, 0, 10), (1, 9, 2), (7, 3, 5), (2, 7, 5), (8, 9, 13), (13, 1, 4), (6, 4, 3), (10, 11, 6), (12, 4, 6), (11, 10, 0), (12, 11, 0), (12, 0, 13), (10, 6, 7), (1, 13, 9), (7, 6, 3), (2, 9, 7), (9, 14, 7), (7, 8, 10), (7, 14, 8), (13, 4, 12), (8, 14, 9), (4, 15, 3), (5, 3, 15), (5, 15, 2), (1, 2, 15), (4, 1, 15)])
me_hand.polygons.foreach_set('use_smooth', [True] * 28)
_uv = me_hand.uv_layers.new(name='UVMap')
_uv.uv.foreach_set('vector', [0.8206, 0.9323, 0.8206, 0.9323, 0.8206, 0.9323, 0.8206, 0.9323, 0.8206, 0.9323, 0.8206, 0.9323, 0.8206, 0.9323, 0.8206, 0.9323, 0.8206, 0.9323, 0.8206, 0.9323, 0.8206, 0.9323, 0.8206, 0.9323, 0.8206, 0.9323, 0.8206, 0.9323, 0.8206, 0.9323, 0.8206, 0.9323, 0.8206, 0.9323, 0.8206, 0.9323, 0.8206, 0.9323, 0.8206, 0.9323, 0.8206, 0.9323, 0.8206, 0.9323, 0.8206, 0.9323, 0.8206, 0.9323, 0.8206, 0.9323, 0.8206, 0.9323, 0.8206, 0.9323, 0.8206, 0.9323, 0.8206, 0.9323, 0.8206, 0.9323, 0.8206, 0.9323, 0.8206, 0.9323, 0.8206, 0.9323, 0.8206, 0.9323, 0.8206, 0.9323, 0.8206, 0.9323, 0.8206, 0.9323, 0.8206, 0.9323, 0.8206, 0.9323, 0.8206, 0.9323, 0.8206, 0.9323, 0.8206, 0.9323, 0.8206, 0.9323, 0.8206, 0.9323, 0.8206, 0.9323, 0.8206, 0.9323, 0.8206, 0.9323, 0.8206, 0.9323, 0.8206, 0.9323, 0.8206, 0.9323, 0.8206, 0.9323, 0.8206, 0.9323, 0.8206, 0.9323, 0.8206, 0.9323, 0.8206, 0.9323, 0.8206, 0.9323, 0.8206, 0.9323, 0.8206, 0.9323, 0.8206, 0.9323, 0.8206, 0.9323, 0.8206, 0.9323, 0.8206, 0.9323, 0.8206, 0.9323, 0.8206, 0.9323, 0.8206, 0.9323, 0.8206, 0.9323, 0.8206, 0.9323, 0.8206, 0.9323, 0.8206, 0.9323, 0.8206, 0.9323, 0.8206, 0.9323, 0.8206, 0.9323, 0.8206, 0.9323, 0.8206, 0.9323, 0.8206, 0.9323, 0.8206, 0.9323, 0.8206, 0.9323, 0.8206, 0.9323, 0.8206, 0.9323, 0.8206, 0.9323, 0.8206, 0.9323, 0.8206, 0.9323, 0.8206, 0.9323, 0.8206, 0.9323])
me_hand.materials.append(mat_grey)
me_hand.use_remesh_fix_poles = True
me_hand.use_remesh_preserve_attributes = False
me_hand.update()
me_arml = bpy.data.meshes.new('arml')
me_arml.from_pydata([(121.7, 8.668, 368.7), (121.2, 19.45, 364.7), (119.7, 7.649, 352.0), (120.9, 1.545, 361.8), (119.9, 17.82, 353.0), (136.5, 10.31, 368.2), (136.2, 25.27, 364.2), (134.9, 7.209, 348.4), (136.2, 0.5155, 360.0), (135.5, 25.11, 354.1), (200.4, 6.876, 358.7), (200.2, 13.03, 355.7), (199.9, 3.51, 347.3), (200.2, 1.082, 354.2), (199.9, 11.12, 347.9), (113.6, 11.46, 361.7), (204.1, 6.923, 352.7)], [], [(0, 6, 1), (7, 3, 2), (4, 7, 2), (6, 4, 1), (8, 0, 3), (6, 5, 10), (12, 8, 7), (11, 9, 6), (10, 8, 13), (0, 5, 6), (7, 8, 3), (4, 9, 7), (6, 9, 4), (8, 5, 0), (10, 11, 6), (12, 13, 8), (11, 14, 9), (10, 5, 8), (3, 15, 2), (3, 0, 15), (4, 2, 15), (0, 1, 15), (4, 15, 1), (11, 16, 14), (14, 16, 12), (12, 16, 13), (10, 13, 16), (11, 10, 16), (12, 7, 14), (9, 14, 7)])
me_arml.polygons.foreach_set('use_smooth', [True] * 30)
_uv = me_arml.uv_layers.new(name='UVMap')
_uv.uv.foreach_set('vector', [0.8206, 0.9323, 0.8206, 0.9323, 0.8206, 0.9323, 0.8206, 0.9323, 0.8206, 0.9323, 0.8206, 0.9323, 0.8206, 0.9323, 0.8206, 0.9323, 0.8206, 0.9323, 0.8206, 0.9323, 0.8206, 0.9323, 0.8206, 0.9323, 0.8206, 0.9323, 0.8206, 0.9323, 0.8206, 0.9323, 0.8206, 0.9323, 0.8206, 0.9323, 0.8206, 0.9323, 0.8206, 0.9323, 0.8206, 0.9323, 0.8206, 0.9323, 0.8206, 0.9323, 0.8206, 0.9323, 0.8206, 0.9323, 0.8206, 0.9323, 0.8206, 0.9323, 0.8206, 0.9323, 0.8206, 0.9323, 0.8206, 0.9323, 0.8206, 0.9323, 0.8206, 0.9323, 0.8206, 0.9323, 0.8206, 0.9323, 0.8206, 0.9323, 0.8206, 0.9323, 0.8206, 0.9323, 0.8206, 0.9323, 0.8206, 0.9323, 0.8206, 0.9323, 0.8206, 0.9323, 0.8206, 0.9323, 0.8206, 0.9323, 0.8206, 0.9323, 0.8206, 0.9323, 0.8206, 0.9323, 0.8206, 0.9323, 0.8206, 0.9323, 0.8206, 0.9323, 0.8206, 0.9323, 0.8206, 0.9323, 0.8206, 0.9323, 0.8206, 0.9323, 0.8206, 0.9323, 0.8206, 0.9323, 0.8206, 0.9323, 0.8206, 0.9323, 0.8206, 0.9323, 0.8206, 0.9323, 0.8206, 0.9323, 0.8206, 0.9323, 0.8206, 0.9323, 0.8206, 0.9323, 0.8206, 0.9323, 0.8206, 0.9323, 0.8206, 0.9323, 0.8206, 0.9323, 0.8206, 0.9323, 0.8206, 0.9323, 0.8206, 0.9323, 0.8206, 0.9323, 0.8206, 0.9323, 0.8206, 0.9323, 0.8206, 0.9323, 0.8206, 0.9323, 0.8206, 0.9323, 0.8206, 0.9323, 0.8206, 0.9323, 0.8206, 0.9323, 0.8206, 0.9323, 0.8206, 0.9323, 0.8206, 0.9323, 0.8206, 0.9323, 0.8206, 0.9323, 0.8206, 0.9323, 0.8206, 0.9323, 0.8206, 0.9323, 0.8206, 0.9323, 0.8206, 0.9323, 0.8206, 0.9323, 0.8206, 0.9323])
me_arml.materials.append(mat_grey)
me_arml.use_remesh_fix_poles = True
me_arml.use_remesh_preserve_attributes = False
me_arml.update()
me_tailc = bpy.data.meshes.new('tailc')
me_tailc.from_pydata([(-2.494e-15, 41.46, 273.6), (6.446, 41.46, 267.1), (-2.494e-15, 41.46, 261.4), (-2.494e-15, 56.8, 274.5), (8.498, 56.8, 266.3), (-2.494e-15, 56.8, 259.4), (-2.494e-15, 99.26, 282.9), (14.79, 98.32, 266.2), (-2.494e-15, 99.88, 248.8), (-2.494e-15, 127.9, 281.4), (13.64, 129.1, 265.5), (-2.494e-15, 130.6, 250.6), (-2.494e-15, 37.59, 267.5), (-2.494e-15, 139.6, 266.8)], [], [(1, 3, 0), (2, 4, 1), (3, 7, 6), (5, 7, 4), (7, 9, 6), (8, 10, 7), (1, 12, 2), (1, 0, 12), (13, 10, 11), (13, 9, 10), (1, 4, 3), (2, 5, 4), (3, 4, 7), (5, 8, 7), (7, 10, 9), (8, 11, 10)])
me_tailc.polygons.foreach_set('use_smooth', [True] * 16)
_uv = me_tailc.uv_layers.new(name='UVMap')
_uv.uv.foreach_set('vector', [0.8206, 0.9323, 0.8206, 0.9323, 0.8206, 0.9323, 0.8206, 0.9323, 0.8206, 0.9323, 0.8206, 0.9323, 0.8206, 0.9323, 0.8206, 0.9323, 0.8206, 0.9323, 0.8206, 0.9323, 0.8206, 0.9323, 0.8206, 0.9323, 0.8206, 0.9323, 0.8206, 0.9323, 0.8206, 0.9323, 0.8206, 0.9323, 0.8206, 0.9323, 0.8206, 0.9323, 0.8206, 0.9323, 0.8206, 0.9323, 0.8206, 0.9323, 0.8206, 0.9323, 0.8206, 0.9323, 0.8206, 0.9323, 0.8206, 0.9323, 0.8206, 0.9323, 0.8206, 0.9323, 0.8206, 0.9323, 0.8206, 0.9323, 0.8206, 0.9323, 0.8206, 0.9323, 0.8206, 0.9323, 0.8206, 0.9323, 0.8206, 0.9323, 0.8206, 0.9323, 0.8206, 0.9323, 0.8206, 0.9323, 0.8206, 0.9323, 0.8206, 0.9323, 0.8206, 0.9323, 0.8206, 0.9323, 0.8206, 0.9323, 0.8206, 0.9323, 0.8206, 0.9323, 0.8206, 0.9323, 0.8206, 0.9323, 0.8206, 0.9323, 0.8206, 0.9323])
me_tailc.materials.append(mat_grey)
me_tailc.use_remesh_fix_poles = True
me_tailc.use_remesh_preserve_attributes = False
me_tailc.update()
me_tailf = bpy.data.meshes.new('tailf')
me_tailf.from_pydata([(-2.494e-15, 205.8, 275.2), (8.614, 204.4, 265.3), (-2.494e-15, 205.1, 254.5), (-2.494e-15, 237.2, 273.5), (-2.494e-15, 266.8, 266.3), (6.576, 235.8, 264.8), (-2.494e-15, 233.4, 254.7), (-2.494e-15, 196.1, 265.4)], [], [(5, 4, 3), (5, 0, 1), (6, 4, 5), (6, 1, 2), (1, 7, 2), (5, 3, 0), (6, 5, 1), (1, 0, 7)])
me_tailf.polygons.foreach_set('use_smooth', [True] * 8)
_uv = me_tailf.uv_layers.new(name='UVMap')
_uv.uv.foreach_set('vector', [0.8206, 0.9323, 0.8206, 0.9323, 0.8206, 0.9323, 0.8206, 0.9323, 0.8206, 0.9323, 0.8206, 0.9323, 0.8206, 0.9323, 0.8206, 0.9323, 0.8206, 0.9323, 0.8206, 0.9323, 0.8206, 0.9323, 0.8206, 0.9323, 0.8206, 0.9323, 0.8206, 0.9323, 0.8206, 0.9323, 0.8206, 0.9323, 0.8206, 0.9323, 0.8206, 0.9323, 0.8206, 0.9323, 0.8206, 0.9323, 0.8206, 0.9323, 0.8206, 0.9323, 0.8206, 0.9323, 0.8206, 0.9323])
me_tailf.materials.append(mat_grey)
me_tailf.use_remesh_fix_poles = True
me_tailf.use_remesh_preserve_attributes = False
me_tailf.update()
arm_armature = bpy.data.armatures.new('Armature')  # bones are not reproduced

# ---- objects
ob_tailm = bpy.data.objects.new('tailm', me_tailm)
ob_chest = bpy.data.objects.new('chest', me_chest)
ob_hip = bpy.data.objects.new('hip', me_hip)
ob_head = bpy.data.objects.new('head', me_head)
ob_ulegs = bpy.data.objects.new('ulegs', me_legu)
ob_mlegs = bpy.data.objects.new('mlegs', me_legm)
ob_feet = bpy.data.objects.new('feet', me_foot)
ob_llegs = bpy.data.objects.new('llegs', me_legl)
ob_uarm = bpy.data.objects.new('uarm', me_armu)
ob_hand = bpy.data.objects.new('hand', me_hand)
ob_larm = bpy.data.objects.new('larm', me_arml)
ob_tailc = bpy.data.objects.new('tailc', me_tailc)
ob_armature = bpy.data.objects.new('Armature', arm_armature)
ob_tailf = bpy.data.objects.new('tailf', me_tailf)

# ---- transforms, parenting, visibility, modifiers, constraints
ob_tailm.parent = ob_armature
ob_tailm.location = (0.0, 0.0, 0.0)
_vg = ob_tailm.vertex_groups.new(name='hip')
_vg = ob_tailm.vertex_groups.new(name='chest')
_vg = ob_tailm.vertex_groups.new(name='shoulder.L')
_vg = ob_tailm.vertex_groups.new(name='uarm.L')
_vg = ob_tailm.vertex_groups.new(name='larm.L')
_vg = ob_tailm.vertex_groups.new(name='hand.L')
_vg = ob_tailm.vertex_groups.new(name='chest.001')
_vg = ob_tailm.vertex_groups.new(name='uleg.L')
_vg = ob_tailm.vertex_groups.new(name='mleg.L')
_vg = ob_tailm.vertex_groups.new(name='lleg.L')
_vg = ob_tailm.vertex_groups.new(name='foot..L')
_vg = ob_tailm.vertex_groups.new(name='coxis')
_vg = ob_tailm.vertex_groups.new(name='ctail')
_vg = ob_tailm.vertex_groups.new(name='ftail')
for _i, _w in zip([0, 1, 2, 3, 4, 5, 6, 7, 8, 9, 10], [0.9883, 0.9999, 0.9952, 0.9992, 0.8802, 1.0, 0.9998, 0.9979, 0.9982, 0.9802, 0.9956]): _vg.add([_i], _w, 'REPLACE')
_vg = ob_tailm.vertex_groups.new(name='ftail.001')
_m = ob_tailm.modifiers.new('Mirror', 'MIRROR')
_m.use_clip = True
_m = ob_tailm.modifiers.new('Armature', 'ARMATURE')
_m.object = ob_armature
_m = ob_tailm.modifiers.new('Auto Smooth', 'NODES')
_m.node_group = ng_auto_smooth
_gi = [s.identifier for s in ng_auto_smooth.interface.items_tree if s.item_type == 'SOCKET' and s.in_out == 'INPUT']
_m[_gi[1]] = 0.5236  # Angle
ob_chest.parent = ob_armature
ob_chest.location = (0.0, 0.0, 0.0)
_vg = ob_chest.vertex_groups.new(name='hip')
_vg = ob_chest.vertex_groups.new(name='chest')
for _i, _w in zip([0, 1, 2, 3, 4, 5, 6, 7, 8, 9, 10, 11, 12, 13, 14, 15, 16, 17, 18, 19, 20], [0.9688, 0.9854, 0.9569, 0.9686, 0.9989, 0.9955, 0.9839, 0.9999, 0.9983, 0.9984, 0.9895, 0.9709, 0.9998, 0.9967, 1.0, 0.9938, 1.0, 1.0, 0.9999, 0.9945, 0.9713]): _vg.add([_i], _w, 'REPLACE')
_vg = ob_chest.vertex_groups.new(name='shoulder.L')
_vg = ob_chest.vertex_groups.new(name='uarm.L')
_vg = ob_chest.vertex_groups.new(name='larm.L')
_vg = ob_chest.vertex_groups.new(name='hand.L')
_vg = ob_chest.vertex_groups.new(name='chest.001')
_vg = ob_chest.vertex_groups.new(name='uleg.L')
_vg = ob_chest.vertex_groups.new(name='mleg.L')
_vg = ob_chest.vertex_groups.new(name='lleg.L')
_vg = ob_chest.vertex_groups.new(name='foot..L')
_vg = ob_chest.vertex_groups.new(name='coxis')
_vg = ob_chest.vertex_groups.new(name='ctail')
_vg = ob_chest.vertex_groups.new(name='ftail')
_vg = ob_chest.vertex_groups.new(name='ftail.001')
_m = ob_chest.modifiers.new('Mirror', 'MIRROR')
_m.use_clip = True
_m = ob_chest.modifiers.new('Armature', 'ARMATURE')
_m.object = ob_armature
_m = ob_chest.modifiers.new('Auto Smooth', 'NODES')
_m.node_group = ng_auto_smooth
_gi = [s.identifier for s in ng_auto_smooth.interface.items_tree if s.item_type == 'SOCKET' and s.in_out == 'INPUT']
_m[_gi[1]] = 0.5236  # Angle
ob_hip.parent = ob_armature
ob_hip.location = (0.0, 0.0, 0.0)
_vg = ob_hip.vertex_groups.new(name='hip')
for _i, _w in zip([0, 1, 2, 3, 4, 5, 6, 7, 8, 9, 10, 11, 12, 13, 14, 15], [0.9992, 0.9897, 0.9999, 0.9933, 0.9671, 0.9999, 1.0, 1.0, 0.9902, 0.998, 0.9954, 0.9989, 0.9977, 0.9834, 0.9731, 0.9932]): _vg.add([_i], _w, 'REPLACE')
_vg = ob_hip.vertex_groups.new(name='chest')
_vg = ob_hip.vertex_groups.new(name='shoulder.L')
_vg = ob_hip.vertex_groups.new(name='uarm.L')
_vg = ob_hip.vertex_groups.new(name='larm.L')
_vg = ob_hip.vertex_groups.new(name='hand.L')
_vg = ob_hip.vertex_groups.new(name='chest.001')
_vg = ob_hip.vertex_groups.new(name='uleg.L')
_vg = ob_hip.vertex_groups.new(name='mleg.L')
_vg = ob_hip.vertex_groups.new(name='lleg.L')
_vg = ob_hip.vertex_groups.new(name='foot..L')
_vg = ob_hip.vertex_groups.new(name='coxis')
_vg = ob_hip.vertex_groups.new(name='ctail')
_vg = ob_hip.vertex_groups.new(name='ftail')
_vg = ob_hip.vertex_groups.new(name='ftail.001')
_m = ob_hip.modifiers.new('Mirror', 'MIRROR')
_m.use_clip = True
_m = ob_hip.modifiers.new('Armature', 'ARMATURE')
_m.object = ob_armature
_m = ob_hip.modifiers.new('Auto Smooth', 'NODES')
_m.node_group = ng_auto_smooth
_gi = [s.identifier for s in ng_auto_smooth.interface.items_tree if s.item_type == 'SOCKET' and s.in_out == 'INPUT']
_m[_gi[1]] = 0.5236  # Angle
ob_head.parent = ob_armature
ob_head.location = (0.0, 0.0, 0.0)
ob_head.rotation_mode = 'QUATERNION'
ob_head.rotation_quaternion = (1.0, 0.0, 0.0, 0.0)
_vg = ob_head.vertex_groups.new(name='hip')
_vg = ob_head.vertex_groups.new(name='chest')
_vg = ob_head.vertex_groups.new(name='shoulder.L')
_vg = ob_head.vertex_groups.new(name='uarm.L')
_vg = ob_head.vertex_groups.new(name='larm.L')
_vg = ob_head.vertex_groups.new(name='hand.L')
_vg = ob_head.vertex_groups.new(name='chest.001')
for _i, _w in zip([0, 1, 2, 3, 4, 5, 6, 7, 8, 9, 10, 11, 12, 13, 14, 15, 16, 17, 18, 19, 20, 21, 22, 23, 24, 25, 26, 27, 28, 29, 30, 31, 32, 33], [0.9813, 1.0, 0.9963, 1.0, 0.9997, 0.9995, 0.9884, 0.9991, 0.9964, 0.9947, 0.9997, 0.981, 0.9994, 0.9996, 0.9998, 0.9997, 0.9947, 0.9945, 0.9729, 0.9993, 1.0, 0.9932, 0.9994, 1.0, 1.0, 1.0, 0.9843, 0.9968, 0.99, 0.9953, 1.0, 0.9999, 0.9899, 1.0]): _vg.add([_i], _w, 'REPLACE')
_vg = ob_head.vertex_groups.new(name='uleg.L')
_vg = ob_head.vertex_groups.new(name='mleg.L')
_vg = ob_head.vertex_groups.new(name='lleg.L')
_vg = ob_head.vertex_groups.new(name='foot..L')
_vg = ob_head.vertex_groups.new(name='coxis')
_vg = ob_head.vertex_groups.new(name='ctail')
_vg = ob_head.vertex_groups.new(name='ftail')
_vg = ob_head.vertex_groups.new(name='ftail.001')
_m = ob_head.modifiers.new('Mirror', 'MIRROR')
_m.use_clip = True
_m = ob_head.modifiers.new('Armature', 'ARMATURE')
_m.object = ob_armature
_m = ob_head.modifiers.new('Auto Smooth', 'NODES')
_m.node_group = ng_auto_smooth
_gi = [s.identifier for s in ng_auto_smooth.interface.items_tree if s.item_type == 'SOCKET' and s.in_out == 'INPUT']
_m[_gi[1]] = 0.5236  # Angle
ob_ulegs.parent = ob_armature
ob_ulegs.location = (0.0, 0.0, 0.0)
_vg = ob_ulegs.vertex_groups.new(name='hip')
_vg = ob_ulegs.vertex_groups.new(name='chest')
_vg = ob_ulegs.vertex_groups.new(name='shoulder.L')
_vg = ob_ulegs.vertex_groups.new(name='uarm.L')
_vg = ob_ulegs.vertex_groups.new(name='larm.L')
_vg = ob_ulegs.vertex_groups.new(name='hand.L')
_vg = ob_ulegs.vertex_groups.new(name='chest.001')
_vg = ob_ulegs.vertex_groups.new(name='uleg.L')
for _i, _w in zip([0, 1, 2, 3, 4, 5, 6, 7, 8, 9, 10, 11, 12, 13, 14, 15, 16, 17, 18, 19, 20, 21, 22], [0.9905, 1.0, 0.9995, 0.9661, 1.0, 0.9868, 0.9439, 0.9765, 0.9997, 0.95, 0.9757, 0.9877, 0.9999, 0.9235, 0.9995, 0.9929, 0.986, 0.9494, 0.9923, 0.9873, 0.9931, 0.9622, 0.9908]): _vg.add([_i], _w, 'REPLACE')
_vg = ob_ulegs.vertex_groups.new(name='mleg.L')
_vg = ob_ulegs.vertex_groups.new(name='lleg.L')
_vg = ob_ulegs.vertex_groups.new(name='foot..L')
_vg = ob_ulegs.vertex_groups.new(name='coxis')
_vg = ob_ulegs.vertex_groups.new(name='ctail')
_vg = ob_ulegs.vertex_groups.new(name='ftail')
_vg = ob_ulegs.vertex_groups.new(name='ftail.001')
_vg = ob_ulegs.vertex_groups.new(name='uleg.R')
for _i, _w in zip([4, 14, 15, 16], [0.002468, 0.0009337, 0.1457, 0.09055]): _vg.add([_i], _w, 'REPLACE')
_m = ob_ulegs.modifiers.new('Mirror', 'MIRROR')
_m.use_clip = True
_m = ob_ulegs.modifiers.new('Armature', 'ARMATURE')
_m.object = ob_armature
_m = ob_ulegs.modifiers.new('Auto Smooth', 'NODES')
_m.node_group = ng_auto_smooth
_gi = [s.identifier for s in ng_auto_smooth.interface.items_tree if s.item_type == 'SOCKET' and s.in_out == 'INPUT']
_m[_gi[1]] = 0.5236  # Angle
ob_mlegs.parent = ob_armature
ob_mlegs.location = (0.0, 0.0, 0.0)
_vg = ob_mlegs.vertex_groups.new(name='hip')
_vg = ob_mlegs.vertex_groups.new(name='chest')
_vg = ob_mlegs.vertex_groups.new(name='shoulder.L')
_vg = ob_mlegs.vertex_groups.new(name='uarm.L')
_vg = ob_mlegs.vertex_groups.new(name='larm.L')
_vg = ob_mlegs.vertex_groups.new(name='hand.L')
_vg = ob_mlegs.vertex_groups.new(name='chest.001')
_vg = ob_mlegs.vertex_groups.new(name='uleg.L')
_vg = ob_mlegs.vertex_groups.new(name='mleg.L')
for _i, _w in zip([0, 1, 2, 3, 4, 5, 6, 7, 8, 9, 10, 11, 12, 13, 14, 15, 16, 17, 18, 19, 20, 21, 22, 23, 24], [0.9032, 0.9494, 0.9951, 0.921, 0.9997, 0.9976, 0.9904, 1.0, 0.9998, 0.9482, 0.9288, 0.9991, 0.9998, 0.9994, 0.9994, 0.9996, 0.9999, 0.9998, 1.0, 1.0, 0.9981, 0.9896, 1.0, 0.9992, 0.9838]): _vg.add([_i], _w, 'REPLACE')
_vg = ob_mlegs.vertex_groups.new(name='lleg.L')
_vg = ob_mlegs.vertex_groups.new(name='foot..L')
_vg = ob_mlegs.vertex_groups.new(name='coxis')
_vg = ob_mlegs.vertex_groups.new(name='ctail')
_vg = ob_mlegs.vertex_groups.new(name='ftail')
_vg = ob_mlegs.vertex_groups.new(name='ftail.001')
_vg = ob_mlegs.vertex_groups.new(name='mleg.R')
_vg = ob_mlegs.vertex_groups.new(name='lleg.R')
_m = ob_mlegs.modifiers.new('Mirror', 'MIRROR')
_m.use_clip = True
_m = ob_mlegs.modifiers.new('Armature', 'ARMATURE')
_m.object = ob_armature
_m = ob_mlegs.modifiers.new('Auto Smooth', 'NODES')
_m.node_group = ng_auto_smooth
_gi = [s.identifier for s in ng_auto_smooth.interface.items_tree if s.item_type == 'SOCKET' and s.in_out == 'INPUT']
_m[_gi[1]] = 0.5236  # Angle
ob_feet.parent = ob_armature
ob_feet.location = (0.0, 0.0, 0.0)
_vg = ob_feet.vertex_groups.new(name='hip')
_vg = ob_feet.vertex_groups.new(name='chest')
_vg = ob_feet.vertex_groups.new(name='shoulder.L')
_vg = ob_feet.vertex_groups.new(name='uarm.L')
_vg = ob_feet.vertex_groups.new(name='larm.L')
_vg = ob_feet.vertex_groups.new(name='hand.L')
_vg = ob_feet.vertex_groups.new(name='chest.001')
_vg = ob_feet.vertex_groups.new(name='uleg.L')
_vg = ob_feet.vertex_groups.new(name='mleg.L')
_vg = ob_feet.vertex_groups.new(name='lleg.L')
_vg = ob_feet.vertex_groups.new(name='foot..L')
for _i, _w in zip([0, 1, 2, 3, 4, 5, 6, 7, 8, 9, 10, 11, 12, 13], [0.9993, 1.0, 1.0, 1.0, 1.0, 0.8684, 1.0, 0.9999, 0.9849, 0.9989, 0.999, 0.9764, 1.0, 0.9323]): _vg.add([_i], _w, 'REPLACE')
_vg = ob_feet.vertex_groups.new(name='coxis')
_vg = ob_feet.vertex_groups.new(name='ctail')
_vg = ob_feet.vertex_groups.new(name='ftail')
_vg = ob_feet.vertex_groups.new(name='ftail.001')
_vg = ob_feet.vertex_groups.new(name='foot..R')
_vg = ob_feet.vertex_groups.new(name='footb.R')
_m = ob_feet.modifiers.new('Mirror', 'MIRROR')
_m.use_clip = True
_m = ob_feet.modifiers.new('Armature', 'ARMATURE')
_m.object = ob_armature
_m = ob_feet.modifiers.new('Auto Smooth', 'NODES')
_m.node_group = ng_auto_smooth
_gi = [s.identifier for s in ng_auto_smooth.interface.items_tree if s.item_type == 'SOCKET' and s.in_out == 'INPUT']
_m[_gi[1]] = 0.5236  # Angle
ob_llegs.parent = ob_armature
ob_llegs.location = (0.0, 0.0, 0.0)
_vg = ob_llegs.vertex_groups.new(name='hip')
_vg = ob_llegs.vertex_groups.new(name='chest')
_vg = ob_llegs.vertex_groups.new(name='shoulder.L')
_vg = ob_llegs.vertex_groups.new(name='uarm.L')
_vg = ob_llegs.vertex_groups.new(name='larm.L')
_vg = ob_llegs.vertex_groups.new(name='hand.L')
_vg = ob_llegs.vertex_groups.new(name='chest.001')
_vg = ob_llegs.vertex_groups.new(name='uleg.L')
_vg = ob_llegs.vertex_groups.new(name='mleg.L')
_vg = ob_llegs.vertex_groups.new(name='lleg.L')
for _i, _w in zip([0, 1, 2, 3, 4, 5, 6, 7, 8, 9, 10, 11, 12, 13, 14, 15, 16, 17, 18, 19, 20, 21, 22, 23, 24, 25, 26], [0.9998, 0.997, 0.9975, 1.0, 1.0, 1.0, 0.9991, 1.0, 1.0, 0.9767, 1.0, 1.0, 0.9996, 0.999, 1.0, 1.0, 0.9663, 1.0, 0.9998, 1.0, 0.9857, 1.0, 1.0, 1.0, 0.9999, 1.0, 0.9945]): _vg.add([_i], _w, 'REPLACE')
_vg = ob_llegs.vertex_groups.new(name='foot..L')
_vg = ob_llegs.vertex_groups.new(name='coxis')
_vg = ob_llegs.vertex_groups.new(name='ctail')
_vg = ob_llegs.vertex_groups.new(name='ftail')
_vg = ob_llegs.vertex_groups.new(name='ftail.001')
_vg = ob_llegs.vertex_groups.new(name='lleg.R')
_m = ob_llegs.modifiers.new('Mirror', 'MIRROR')
_m.use_clip = True
_m = ob_llegs.modifiers.new('Armature', 'ARMATURE')
_m.object = ob_armature
_m = ob_llegs.modifiers.new('Auto Smooth', 'NODES')
_m.node_group = ng_auto_smooth
_gi = [s.identifier for s in ng_auto_smooth.interface.items_tree if s.item_type == 'SOCKET' and s.in_out == 'INPUT']
_m[_gi[1]] = 0.5236  # Angle
ob_uarm.parent = ob_armature
ob_uarm.location = (0.0, 0.0, 0.0)
_vg = ob_uarm.vertex_groups.new(name='hip')
_vg = ob_uarm.vertex_groups.new(name='chest')
_vg = ob_uarm.vertex_groups.new(name='shoulder.L')
_vg = ob_uarm.vertex_groups.new(name='uarm.L')
for _i, _w in zip([0, 1, 2, 3, 4, 5, 6, 7, 8, 9, 10, 11, 12, 13, 14, 15, 16], [1.0, 0.9999, 0.999, 0.9996, 1.0, 0.996, 0.9997, 0.9997, 0.9949, 0.9977, 0.9998, 0.9935, 0.9998, 1.0, 0.9844, 0.9987, 0.9908]): _vg.add([_i], _w, 'REPLACE')
_vg = ob_uarm.vertex_groups.new(name='larm.L')
_vg = ob_uarm.vertex_groups.new(name='hand.L')
_vg = ob_uarm.vertex_groups.new(name='chest.001')
_vg = ob_uarm.vertex_groups.new(name='uleg.L')
_vg = ob_uarm.vertex_groups.new(name='mleg.L')
_vg = ob_uarm.vertex_groups.new(name='lleg.L')
_vg = ob_uarm.vertex_groups.new(name='foot..L')
_vg = ob_uarm.vertex_groups.new(name='coxis')
_vg = ob_uarm.vertex_groups.new(name='ctail')
_vg = ob_uarm.vertex_groups.new(name='ftail')
_vg = ob_uarm.vertex_groups.new(name='ftail.001')
_vg = ob_uarm.vertex_groups.new(name='uarm.R')
_m = ob_uarm.modifiers.new('Mirror', 'MIRROR')
_m.use_clip = True
_m = ob_uarm.modifiers.new('Armature', 'ARMATURE')
_m.object = ob_armature
_m = ob_uarm.modifiers.new('Auto Smooth', 'NODES')
_m.node_group = ng_auto_smooth
_gi = [s.identifier for s in ng_auto_smooth.interface.items_tree if s.item_type == 'SOCKET' and s.in_out == 'INPUT']
_m[_gi[1]] = 0.5236  # Angle
ob_hand.parent = ob_armature
ob_hand.location = (0.0, 0.0, 0.0)
_vg = ob_hand.vertex_groups.new(name='hip')
_vg = ob_hand.vertex_groups.new(name='chest')
_vg = ob_hand.vertex_groups.new(name='shoulder.L')
_vg = ob_hand.vertex_groups.new(name='uarm.L')
_vg = ob_hand.vertex_groups.new(name='larm.L')
_vg = ob_hand.vertex_groups.new(name='hand.L')
for _i, _w in zip([0, 1, 2, 3, 4, 5, 6, 7, 8, 9, 10, 11, 12, 13, 14, 15], [0.9676, 0.9406, 0.9461, 0.9995, 0.9997, 0.9861, 0.9932, 0.9997, 0.9761, 1.0, 1.0, 0.9999, 0.9822, 0.9999, 0.9945, 0.9998]): _vg.add([_i], _w, 'REPLACE')
_vg = ob_hand.vertex_groups.new(name='uleg.L')
_vg = ob_hand.vertex_groups.new(name='mleg.L')
_vg = ob_hand.vertex_groups.new(name='lleg.L')
_vg = ob_hand.vertex_groups.new(name='foot..L')
_vg = ob_hand.vertex_groups.new(name='coxis')
_vg = ob_hand.vertex_groups.new(name='ctail')
_vg = ob_hand.vertex_groups.new(name='ftail')
_vg = ob_hand.vertex_groups.new(name='hand.R')
_m = ob_hand.modifiers.new('Mirror', 'MIRROR')
_m.use_clip = True
_m = ob_hand.modifiers.new('Armature', 'ARMATURE')
_m.object = ob_armature
_m = ob_hand.modifiers.new('Auto Smooth', 'NODES')
_m.node_group = ng_auto_smooth
_gi = [s.identifier for s in ng_auto_smooth.interface.items_tree if s.item_type == 'SOCKET' and s.in_out == 'INPUT']
_m[_gi[1]] = 0.5236  # Angle
ob_larm.parent = ob_armature
ob_larm.location = (0.0, 0.0, 0.0)
_vg = ob_larm.vertex_groups.new(name='hip')
_vg = ob_larm.vertex_groups.new(name='chest')
_vg = ob_larm.vertex_groups.new(name='shoulder.L')
_vg = ob_larm.vertex_groups.new(name='uarm.L')
_vg = ob_larm.vertex_groups.new(name='larm.L')
for _i, _w in zip([0, 1, 2, 3, 4, 5, 6, 7, 8, 9, 10, 11, 12, 13, 14, 15, 16], [1.0, 0.9951, 0.9985, 1.0, 0.9888, 0.9934, 0.9997, 0.989, 1.0, 1.0, 0.9995, 0.9957, 0.9958, 1.0, 0.9991, 1.0, 1.0]): _vg.add([_i], _w, 'REPLACE')
_vg = ob_larm.vertex_groups.new(name='hand.L')
_vg = ob_larm.vertex_groups.new(name='chest.001')
_vg = ob_larm.vertex_groups.new(name='uleg.L')
_vg = ob_larm.vertex_groups.new(name='mleg.L')
_vg = ob_larm.vertex_groups.new(name='lleg.L')
_vg = ob_larm.vertex_groups.new(name='foot..L')
_vg = ob_larm.vertex_groups.new(name='coxis')
_vg = ob_larm.vertex_groups.new(name='ctail')
_vg = ob_larm.vertex_groups.new(name='ftail')
_vg = ob_larm.vertex_groups.new(name='ftail.001')
_vg = ob_larm.vertex_groups.new(name='larm.R')
_m = ob_larm.modifiers.new('Mirror', 'MIRROR')
_m.use_clip = True
_m = ob_larm.modifiers.new('Armature', 'ARMATURE')
_m.object = ob_armature
_m = ob_larm.modifiers.new('Auto Smooth', 'NODES')
_m.node_group = ng_auto_smooth
_gi = [s.identifier for s in ng_auto_smooth.interface.items_tree if s.item_type == 'SOCKET' and s.in_out == 'INPUT']
_m[_gi[1]] = 0.5236  # Angle
ob_tailc.parent = ob_armature
ob_tailc.location = (0.0, 0.0, 0.0)
_vg = ob_tailc.vertex_groups.new(name='hip')
_vg = ob_tailc.vertex_groups.new(name='chest')
_vg = ob_tailc.vertex_groups.new(name='shoulder.L')
_vg = ob_tailc.vertex_groups.new(name='uarm.L')
_vg = ob_tailc.vertex_groups.new(name='larm.L')
_vg = ob_tailc.vertex_groups.new(name='hand.L')
_vg = ob_tailc.vertex_groups.new(name='chest.001')
_vg = ob_tailc.vertex_groups.new(name='uleg.L')
_vg = ob_tailc.vertex_groups.new(name='mleg.L')
_vg = ob_tailc.vertex_groups.new(name='lleg.L')
_vg = ob_tailc.vertex_groups.new(name='foot..L')
_vg = ob_tailc.vertex_groups.new(name='coxis')
_vg = ob_tailc.vertex_groups.new(name='ctail')
for _i, _w in zip([0, 1, 2, 3, 4, 5, 6, 7, 8, 9, 10, 11, 12, 13], [0.9726, 1.0, 0.8412, 0.9006, 0.9998, 0.9452, 0.9999, 0.9555, 0.9914, 0.9934, 0.9986, 0.9646, 0.9088, 0.9788]): _vg.add([_i], _w, 'REPLACE')
_vg = ob_tailc.vertex_groups.new(name='ftail')
_vg = ob_tailc.vertex_groups.new(name='ftail.001')
_m = ob_tailc.modifiers.new('Mirror', 'MIRROR')
_m.use_clip = True
_m = ob_tailc.modifiers.new('Armature', 'ARMATURE')
_m.object = ob_armature
_m = ob_tailc.modifiers.new('Auto Smooth', 'NODES')
_m.node_group = ng_auto_smooth
_gi = [s.identifier for s in ng_auto_smooth.interface.items_tree if s.item_type == 'SOCKET' and s.in_out == 'INPUT']
_m[_gi[1]] = 0.5236  # Angle
ob_armature.location = (0.0, 0.0, 0.0)
ob_armature.show_in_front = True
ob_tailf.parent = ob_armature
ob_tailf.location = (0.0, 0.0, 0.0)
_vg = ob_tailf.vertex_groups.new(name='hip')
_vg = ob_tailf.vertex_groups.new(name='chest')
_vg = ob_tailf.vertex_groups.new(name='shoulder.L')
_vg = ob_tailf.vertex_groups.new(name='uarm.L')
_vg = ob_tailf.vertex_groups.new(name='larm.L')
_vg = ob_tailf.vertex_groups.new(name='hand.L')
_vg = ob_tailf.vertex_groups.new(name='chest.001')
_vg = ob_tailf.vertex_groups.new(name='uleg.L')
_vg = ob_tailf.vertex_groups.new(name='mleg.L')
_vg = ob_tailf.vertex_groups.new(name='lleg.L')
_vg = ob_tailf.vertex_groups.new(name='foot..L')
_vg = ob_tailf.vertex_groups.new(name='coxis')
_vg = ob_tailf.vertex_groups.new(name='ctail')
_vg = ob_tailf.vertex_groups.new(name='ftail')
_vg = ob_tailf.vertex_groups.new(name='ftail.001')
for _i, _w in zip([0, 1, 2, 3, 4, 5, 6, 7], [0.9997, 0.9999, 0.994, 1.0, 0.9586, 1.0, 0.996, 0.9977]): _vg.add([_i], _w, 'REPLACE')
_m = ob_tailf.modifiers.new('Mirror', 'MIRROR')
_m.use_clip = True
_m = ob_tailf.modifiers.new('Armature', 'ARMATURE')
_m.object = ob_armature
_m = ob_tailf.modifiers.new('Auto Smooth', 'NODES')
_m.node_group = ng_auto_smooth
_gi = [s.identifier for s in ng_auto_smooth.interface.items_tree if s.item_type == 'SOCKET' and s.in_out == 'INPUT']
_m[_gi[1]] = 0.5236  # Angle

# ---- collection membership
col_collection.objects.link(ob_tailm)
col_collection.objects.link(ob_chest)
col_collection.objects.link(ob_hip)
col_collection.objects.link(ob_head)
col_collection.objects.link(ob_ulegs)
col_collection.objects.link(ob_mlegs)
col_collection.objects.link(ob_feet)
col_collection.objects.link(ob_llegs)
col_collection.objects.link(ob_uarm)
col_collection.objects.link(ob_hand)
col_collection.objects.link(ob_larm)
col_collection.objects.link(ob_tailc)
col_collection.objects.link(ob_armature)
col_collection.objects.link(ob_tailf)

# ---- scene / render settings (as saved in the file)
scene.frame_start = 1; scene.frame_end = 39; scene.frame_set(38)
scene.render.engine = 'BLENDER_EEVEE_NEXT'
scene.cycles.sampling_pattern = 'TABULATED_SOBOL'
scene.cycles.use_light_tree = False
scene.view_settings.view_transform = 'Filmic'
bpy.context.view_layer.update()

# ---- added for rendering (the .blend has no active camera and no usable light): camera, sun
cam_auto = bpy.data.cameras.new('AutoCamera')
cam_auto.lens = 50.0
cam_auto.sensor_width = 36.0
cam_auto.clip_end = 9266.9
ob_auto_camera = bpy.data.objects.new('AutoCamera', cam_auto)
scene.collection.objects.link(ob_auto_camera)
ob_auto_camera.location = (530.588, -564.645, 599.144)
ob_auto_camera.rotation_euler = (1.09748, -7.21219e-08, 0.694738)
scene.camera = ob_auto_camera
light_auto_sun = bpy.data.lights.new('AutoSun', 'SUN')
light_auto_sun.energy = 3.0
light_auto_sun.angle = 0.0523599
ob_auto_sun = bpy.data.objects.new('AutoSun', light_auto_sun)
scene.collection.objects.link(ob_auto_sun)
ob_auto_sun.rotation_euler = (0.872665, 0.174533, 0.523599)
bpy.context.view_layer.update()
